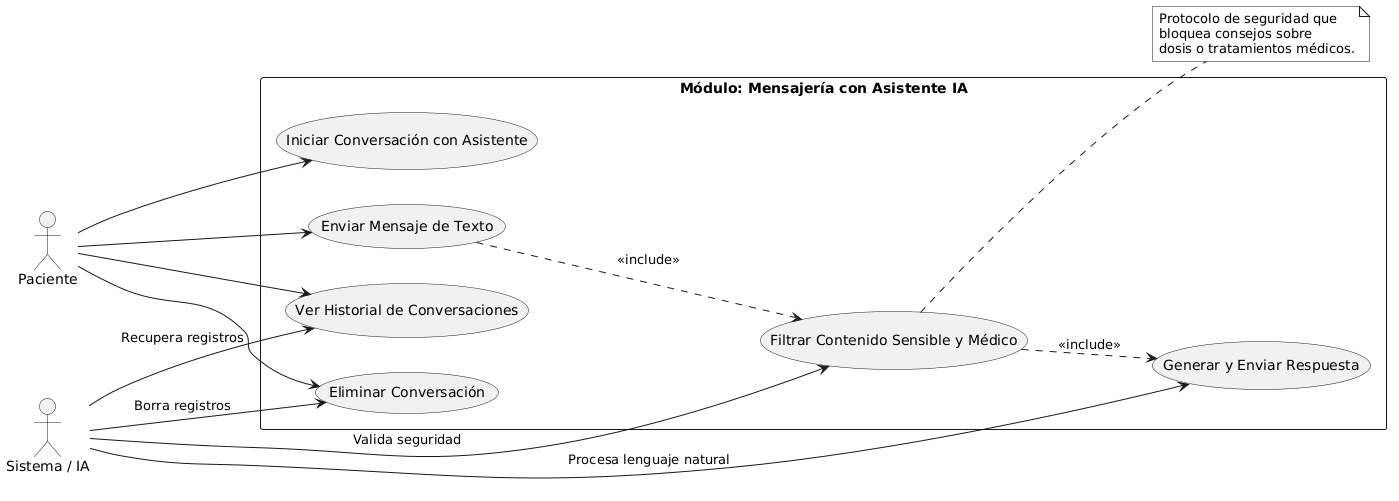

The diagram above was rendered by PlantUML. Its source (embedded in the PNG):
@startuml
left to right direction
skinparam monochrome true
skinparam packageStyle rectangle

actor "Paciente" as User
actor "Sistema / IA" as System

rectangle "Módulo: Mensajería con Asistente IA" {
  usecase "Iniciar Conversación con Asistente" as UC01
  usecase "Enviar Mensaje de Texto" as UC02
  usecase "Filtrar Contenido Sensible y Médico" as UC03
  usecase "Generar y Enviar Respuesta" as UC04
  usecase "Ver Historial de Conversaciones" as UC05
  usecase "Eliminar Conversación" as UC06
}

' Relaciones del Usuario
User --> UC01
User --> UC02
User --> UC05
User --> UC06

' Relaciones del Sistema
System --> UC03 : "Valida seguridad"
System --> UC04 : "Procesa lenguaje natural"
System --> UC05 : "Recupera registros"
System --> UC06 : "Borra registros"

' Inclusiones de lógica de negocio
UC02 ..> UC03 : <<include>>
UC03 ..> UC04 : <<include>>

note right of UC03
  Protocolo de seguridad que 
  bloquea consejos sobre 
  dosis o tratamientos médicos.
end note
@enduml